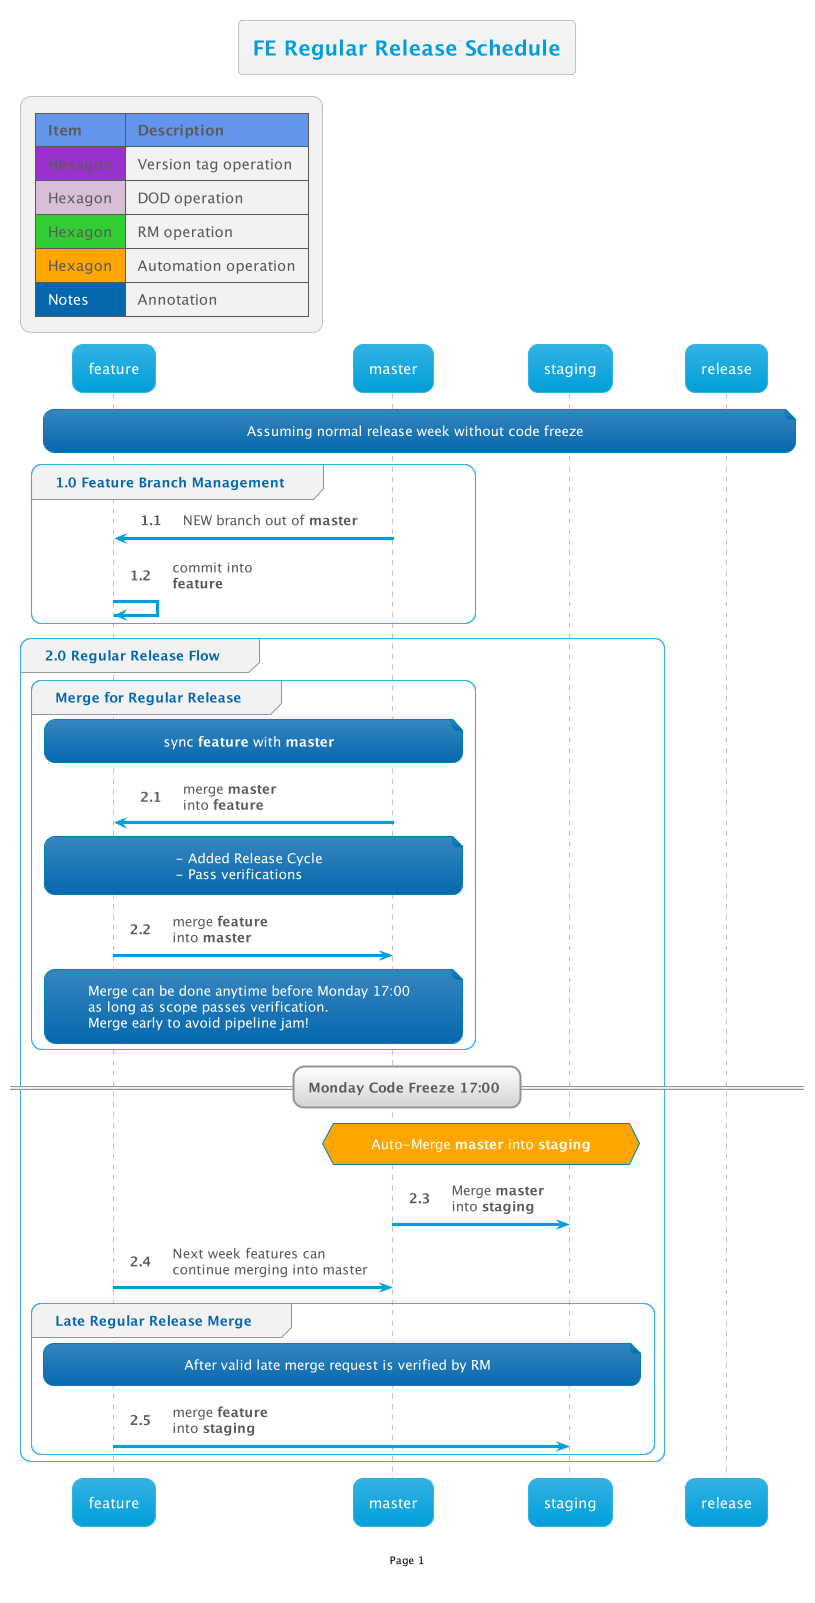

The diagram above was rendered by PlantUML. Its source (embedded in the PNG):
@startuml
!$AutonumStart = 1
!include __init__

title FE Regular Release Schedule

note over feature,release: Assuming normal release week without code freeze

group 1.0 Feature Branch Management
    master -> feature: NEW branch out of <b>master</b>
    feature -> feature: commit into\n<b>feature</b>
end

autonumber inc A
group 2.0 Regular Release Flow
    group Merge for Regular Release
        note over feature,master: sync <b>feature</b> with <b>master</b>
        master -> feature: merge <b>master</b>\ninto <b>feature</b>
        note over feature,master: - Added Release Cycle\n- Pass verifications
        feature -> master: merge <b>feature</b>\ninto <b>master</b>
        note over feature,master:Merge can be done anytime before Monday 17:00\nas long as scope passes verification.\nMerge early to avoid pipeline jam!
    end
    
    == Monday Code Freeze 17:00 ==
    hnote over master,staging #Orange:Auto-Merge **master** into **staging**
    master -> staging: Merge <b>master</b>\ninto <b>staging</b>
    feature->master:Next week features can\ncontinue merging into master

    group Late Regular Release Merge
        note over feature,staging: After valid late merge request is verified by RM
        feature -> staging: merge <b>feature</b>\ninto <b>staging</b>
    end
end
@enduml